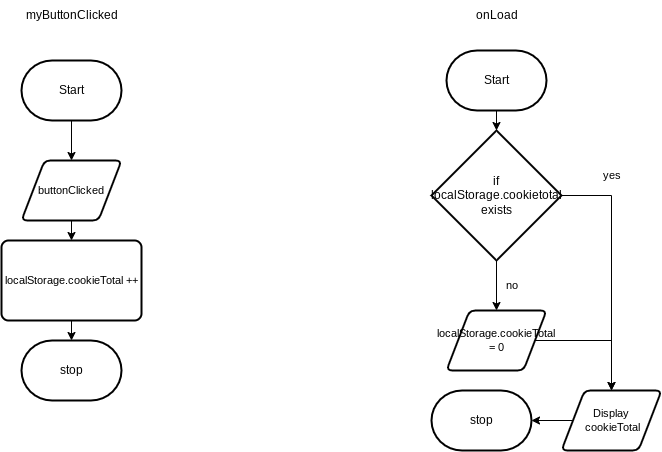

The diagram above was exported from draw.io. Its source (the exported page's mxGraphModel, read from the mxfile embedded in the PNG):
<mxGraphModel dx="1086" dy="743" grid="1" gridSize="10" guides="1" tooltips="1" connect="1" arrows="1" fold="1" page="1" pageScale="1" pageWidth="850" pageHeight="1100" math="0" shadow="0">
  <root>
    <mxCell id="0" />
    <mxCell id="1" parent="0" />
    <mxCell id="5" style="edgeStyle=none;html=1;" edge="1" parent="1" source="6">
      <mxGeometry relative="1" as="geometry">
        <mxPoint x="210" y="220" as="targetPoint" />
      </mxGeometry>
    </mxCell>
    <mxCell id="6" value="Start" style="strokeWidth=2;html=1;shape=mxgraph.flowchart.terminator;whiteSpace=wrap;" vertex="1" parent="1">
      <mxGeometry x="160" y="120" width="100" height="60" as="geometry" />
    </mxCell>
    <mxCell id="21" value="myButtonClicked" style="text;html=1;align=center;verticalAlign=middle;resizable=0;points=[];autosize=1;strokeColor=none;fillColor=none;" vertex="1" parent="1">
      <mxGeometry x="150" y="60" width="120" height="30" as="geometry" />
    </mxCell>
    <mxCell id="22" value="onLoad" style="text;html=1;align=center;verticalAlign=middle;resizable=0;points=[];autosize=1;strokeColor=none;fillColor=none;" vertex="1" parent="1">
      <mxGeometry x="600" y="60" width="70" height="30" as="geometry" />
    </mxCell>
    <mxCell id="43" style="edgeStyle=orthogonalEdgeStyle;html=1;exitX=0.5;exitY=1;exitDx=0;exitDy=0;exitPerimeter=0;entryX=0.5;entryY=0;entryDx=0;entryDy=0;entryPerimeter=0;rounded=0;" edge="1" parent="1" source="40" target="41">
      <mxGeometry relative="1" as="geometry" />
    </mxCell>
    <mxCell id="40" value="Start" style="strokeWidth=2;html=1;shape=mxgraph.flowchart.terminator;whiteSpace=wrap;" vertex="1" parent="1">
      <mxGeometry x="585" y="110" width="100" height="60" as="geometry" />
    </mxCell>
    <mxCell id="55" style="edgeStyle=orthogonalEdgeStyle;shape=connector;rounded=0;html=1;exitX=0.5;exitY=1;exitDx=0;exitDy=0;exitPerimeter=0;entryX=0.5;entryY=0;entryDx=0;entryDy=0;labelBackgroundColor=default;strokeColor=default;fontFamily=Helvetica;fontSize=11;fontColor=default;endArrow=classic;" edge="1" parent="1" source="41" target="53">
      <mxGeometry relative="1" as="geometry" />
    </mxCell>
    <mxCell id="61" style="edgeStyle=orthogonalEdgeStyle;shape=connector;rounded=0;html=1;exitX=1;exitY=0.5;exitDx=0;exitDy=0;exitPerimeter=0;labelBackgroundColor=default;strokeColor=default;fontFamily=Helvetica;fontSize=11;fontColor=default;endArrow=classic;" edge="1" parent="1" source="41" target="56">
      <mxGeometry relative="1" as="geometry" />
    </mxCell>
    <mxCell id="41" value="if&lt;br&gt;localStorage.cookietotal exists" style="strokeWidth=2;html=1;shape=mxgraph.flowchart.decision;whiteSpace=wrap;" vertex="1" parent="1">
      <mxGeometry x="570" y="190" width="130" height="130" as="geometry" />
    </mxCell>
    <mxCell id="49" value="yes" style="text;html=1;align=center;verticalAlign=middle;resizable=0;points=[];autosize=1;strokeColor=none;fillColor=none;fontSize=11;fontFamily=Helvetica;fontColor=default;" vertex="1" parent="1">
      <mxGeometry x="730" y="220" width="40" height="30" as="geometry" />
    </mxCell>
    <mxCell id="52" value="no" style="text;html=1;align=center;verticalAlign=middle;resizable=0;points=[];autosize=1;strokeColor=none;fillColor=none;fontSize=11;fontFamily=Helvetica;fontColor=default;" vertex="1" parent="1">
      <mxGeometry x="630" y="330" width="40" height="30" as="geometry" />
    </mxCell>
    <mxCell id="62" style="edgeStyle=orthogonalEdgeStyle;shape=connector;rounded=0;html=1;exitX=1;exitY=0.5;exitDx=0;exitDy=0;entryX=0.5;entryY=0;entryDx=0;entryDy=0;labelBackgroundColor=default;strokeColor=default;fontFamily=Helvetica;fontSize=11;fontColor=default;endArrow=classic;" edge="1" parent="1" source="53" target="56">
      <mxGeometry relative="1" as="geometry" />
    </mxCell>
    <mxCell id="53" value="localStorage.cookieTotal = 0" style="shape=parallelogram;html=1;strokeWidth=2;perimeter=parallelogramPerimeter;whiteSpace=wrap;rounded=1;arcSize=12;size=0.23;fontFamily=Helvetica;fontSize=11;fontColor=default;" vertex="1" parent="1">
      <mxGeometry x="585" y="370" width="100" height="60" as="geometry" />
    </mxCell>
    <mxCell id="64" style="edgeStyle=orthogonalEdgeStyle;shape=connector;rounded=0;html=1;exitX=0;exitY=0.5;exitDx=0;exitDy=0;entryX=1;entryY=0.5;entryDx=0;entryDy=0;entryPerimeter=0;labelBackgroundColor=default;strokeColor=default;fontFamily=Helvetica;fontSize=11;fontColor=default;endArrow=classic;" edge="1" parent="1" source="56" target="59">
      <mxGeometry relative="1" as="geometry" />
    </mxCell>
    <mxCell id="56" value="Display&lt;br&gt;&amp;nbsp;cookieTotal" style="shape=parallelogram;html=1;strokeWidth=2;perimeter=parallelogramPerimeter;whiteSpace=wrap;rounded=1;arcSize=12;size=0.23;fontFamily=Helvetica;fontSize=11;fontColor=default;" vertex="1" parent="1">
      <mxGeometry x="700" y="450" width="100" height="60" as="geometry" />
    </mxCell>
    <mxCell id="59" value="stop" style="strokeWidth=2;html=1;shape=mxgraph.flowchart.terminator;whiteSpace=wrap;" vertex="1" parent="1">
      <mxGeometry x="570" y="450" width="100" height="60" as="geometry" />
    </mxCell>
    <mxCell id="67" style="edgeStyle=orthogonalEdgeStyle;shape=connector;rounded=0;html=1;exitX=0.5;exitY=1;exitDx=0;exitDy=0;entryX=0.5;entryY=0;entryDx=0;entryDy=0;labelBackgroundColor=default;strokeColor=default;fontFamily=Helvetica;fontSize=11;fontColor=default;endArrow=classic;" edge="1" parent="1" source="65" target="66">
      <mxGeometry relative="1" as="geometry" />
    </mxCell>
    <mxCell id="65" value="buttonClicked" style="shape=parallelogram;html=1;strokeWidth=2;perimeter=parallelogramPerimeter;whiteSpace=wrap;rounded=1;arcSize=12;size=0.23;fontFamily=Helvetica;fontSize=11;fontColor=default;" vertex="1" parent="1">
      <mxGeometry x="160" y="220" width="100" height="60" as="geometry" />
    </mxCell>
    <mxCell id="69" style="edgeStyle=orthogonalEdgeStyle;shape=connector;rounded=0;html=1;exitX=0.5;exitY=1;exitDx=0;exitDy=0;entryX=0.5;entryY=0;entryDx=0;entryDy=0;entryPerimeter=0;labelBackgroundColor=default;strokeColor=default;fontFamily=Helvetica;fontSize=11;fontColor=default;endArrow=classic;" edge="1" parent="1" source="66" target="68">
      <mxGeometry relative="1" as="geometry" />
    </mxCell>
    <mxCell id="66" value="localStorage.cookieTotal ++" style="rounded=1;whiteSpace=wrap;html=1;absoluteArcSize=1;arcSize=14;strokeWidth=2;fontFamily=Helvetica;fontSize=11;fontColor=default;" vertex="1" parent="1">
      <mxGeometry x="140" y="300" width="140" height="80" as="geometry" />
    </mxCell>
    <mxCell id="68" value="stop" style="strokeWidth=2;html=1;shape=mxgraph.flowchart.terminator;whiteSpace=wrap;" vertex="1" parent="1">
      <mxGeometry x="160" y="400" width="100" height="60" as="geometry" />
    </mxCell>
  </root>
</mxGraphModel>